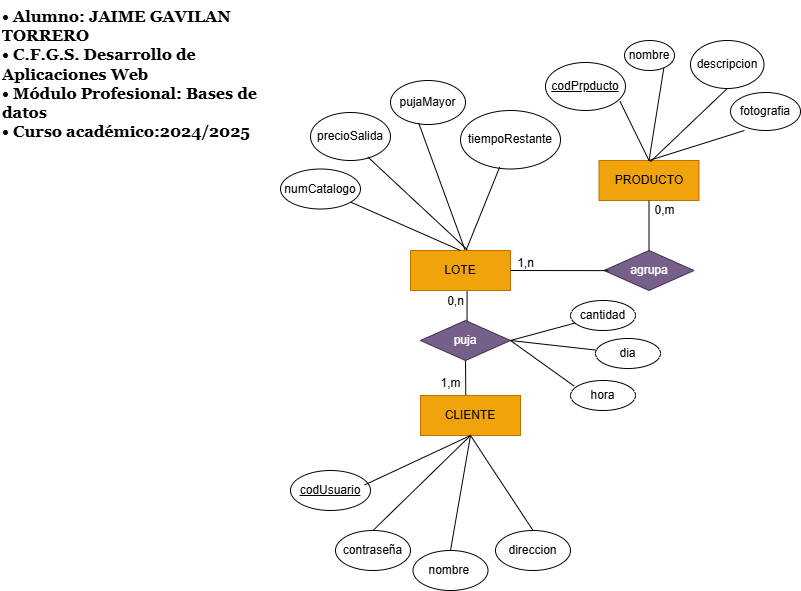

The diagram above was exported from draw.io. Its source (the exported page's mxGraphModel, read from the mxfile embedded in the PNG):
<mxGraphModel dx="1893" dy="465" grid="1" gridSize="10" guides="1" tooltips="1" connect="1" arrows="1" fold="1" page="1" pageScale="1" pageWidth="827" pageHeight="1169" math="0" shadow="0">
  <root>
    <mxCell id="0" />
    <mxCell id="1" parent="0" />
    <mxCell id="CpTvxhL2GxFOX0lkVa7d-2" value="PRODUCTO" style="whiteSpace=wrap;html=1;align=center;fillColor=#f0a30a;strokeColor=#BD7000;fontColor=#000000;" parent="1" vertex="1">
      <mxGeometry x="388.5" y="230" width="100" height="40" as="geometry" />
    </mxCell>
    <mxCell id="CpTvxhL2GxFOX0lkVa7d-15" value="LOTE" style="whiteSpace=wrap;html=1;align=center;fillColor=#f0a30a;strokeColor=#BD7000;fontColor=#000000;" parent="1" vertex="1">
      <mxGeometry x="200" y="320" width="100" height="40" as="geometry" />
    </mxCell>
    <mxCell id="CpTvxhL2GxFOX0lkVa7d-16" value="agrupa" style="shape=rhombus;perimeter=rhombusPerimeter;whiteSpace=wrap;html=1;align=center;fillColor=#76608a;fontColor=#ffffff;strokeColor=#432D57;" parent="1" vertex="1">
      <mxGeometry x="393.5" y="320" width="90" height="40" as="geometry" />
    </mxCell>
    <mxCell id="CpTvxhL2GxFOX0lkVa7d-17" value="" style="endArrow=none;html=1;rounded=0;entryX=1;entryY=0.5;entryDx=0;entryDy=0;exitX=0.05;exitY=0.503;exitDx=0;exitDy=0;exitPerimeter=0;" parent="1" source="CpTvxhL2GxFOX0lkVa7d-16" target="CpTvxhL2GxFOX0lkVa7d-15" edge="1">
      <mxGeometry relative="1" as="geometry">
        <mxPoint x="340" y="340" as="sourcePoint" />
        <mxPoint x="542" y="281" as="targetPoint" />
      </mxGeometry>
    </mxCell>
    <mxCell id="CpTvxhL2GxFOX0lkVa7d-18" value="" style="endArrow=none;html=1;rounded=0;entryX=0.5;entryY=0;entryDx=0;entryDy=0;exitX=0.5;exitY=1;exitDx=0;exitDy=0;" parent="1" source="CpTvxhL2GxFOX0lkVa7d-2" target="CpTvxhL2GxFOX0lkVa7d-16" edge="1">
      <mxGeometry relative="1" as="geometry">
        <mxPoint x="490" y="339.71000000000004" as="sourcePoint" />
        <mxPoint x="450" y="339.71000000000004" as="targetPoint" />
      </mxGeometry>
    </mxCell>
    <mxCell id="CpTvxhL2GxFOX0lkVa7d-46" value="fotografia" style="ellipse;whiteSpace=wrap;html=1;align=center;" parent="1" vertex="1">
      <mxGeometry x="520" y="162" width="70" height="38" as="geometry" />
    </mxCell>
    <mxCell id="CpTvxhL2GxFOX0lkVa7d-47" value="descripcion" style="ellipse;whiteSpace=wrap;html=1;align=center;" parent="1" vertex="1">
      <mxGeometry x="480" y="110" width="73.5" height="48" as="geometry" />
    </mxCell>
    <mxCell id="CpTvxhL2GxFOX0lkVa7d-48" value="nombre" style="ellipse;whiteSpace=wrap;html=1;align=center;" parent="1" vertex="1">
      <mxGeometry x="414" y="110" width="50" height="30" as="geometry" />
    </mxCell>
    <mxCell id="CpTvxhL2GxFOX0lkVa7d-51" value="&lt;u&gt;codPrpducto&lt;/u&gt;" style="ellipse;whiteSpace=wrap;html=1;align=center;" parent="1" vertex="1">
      <mxGeometry x="335" y="132" width="80" height="48" as="geometry" />
    </mxCell>
    <mxCell id="CpTvxhL2GxFOX0lkVa7d-52" value="" style="endArrow=none;html=1;rounded=0;entryX=0.932;entryY=0.812;entryDx=0;entryDy=0;exitX=0.5;exitY=0;exitDx=0;exitDy=0;entryPerimeter=0;" parent="1" source="CpTvxhL2GxFOX0lkVa7d-2" target="CpTvxhL2GxFOX0lkVa7d-51" edge="1">
      <mxGeometry relative="1" as="geometry">
        <mxPoint x="372" y="158" as="sourcePoint" />
        <mxPoint x="280" y="228" as="targetPoint" />
      </mxGeometry>
    </mxCell>
    <mxCell id="CpTvxhL2GxFOX0lkVa7d-53" value="" style="endArrow=none;html=1;rounded=0;entryX=0.786;entryY=0.923;entryDx=0;entryDy=0;entryPerimeter=0;exitX=0.5;exitY=0;exitDx=0;exitDy=0;" parent="1" source="CpTvxhL2GxFOX0lkVa7d-2" target="CpTvxhL2GxFOX0lkVa7d-48" edge="1">
      <mxGeometry relative="1" as="geometry">
        <mxPoint x="430" y="228" as="sourcePoint" />
        <mxPoint x="297" y="132" as="targetPoint" />
      </mxGeometry>
    </mxCell>
    <mxCell id="CpTvxhL2GxFOX0lkVa7d-54" value="" style="endArrow=none;html=1;rounded=0;entryX=0.5;entryY=1;entryDx=0;entryDy=0;exitX=0.515;exitY=0.029;exitDx=0;exitDy=0;exitPerimeter=0;" parent="1" source="CpTvxhL2GxFOX0lkVa7d-2" target="CpTvxhL2GxFOX0lkVa7d-47" edge="1">
      <mxGeometry relative="1" as="geometry">
        <mxPoint x="430" y="228" as="sourcePoint" />
        <mxPoint x="364.5" y="128" as="targetPoint" />
      </mxGeometry>
    </mxCell>
    <mxCell id="CpTvxhL2GxFOX0lkVa7d-55" value="" style="endArrow=none;html=1;rounded=0;entryX=0.2;entryY=1;entryDx=0;entryDy=0;exitX=0.5;exitY=0;exitDx=0;exitDy=0;entryPerimeter=0;" parent="1" source="CpTvxhL2GxFOX0lkVa7d-2" target="CpTvxhL2GxFOX0lkVa7d-46" edge="1">
      <mxGeometry relative="1" as="geometry">
        <mxPoint x="483.5" y="218" as="sourcePoint" />
        <mxPoint x="472.5" y="118" as="targetPoint" />
      </mxGeometry>
    </mxCell>
    <mxCell id="CpTvxhL2GxFOX0lkVa7d-58" value="pujaMayor" style="ellipse;whiteSpace=wrap;html=1;align=center;" parent="1" vertex="1">
      <mxGeometry x="180" y="150" width="75" height="44" as="geometry" />
    </mxCell>
    <mxCell id="CpTvxhL2GxFOX0lkVa7d-59" value="precioSalida" style="ellipse;whiteSpace=wrap;html=1;align=center;" parent="1" vertex="1">
      <mxGeometry x="100" y="182" width="80" height="48" as="geometry" />
    </mxCell>
    <mxCell id="CpTvxhL2GxFOX0lkVa7d-61" value="tiempoRestante" style="ellipse;whiteSpace=wrap;html=1;align=center;" parent="1" vertex="1">
      <mxGeometry x="250" y="180" width="100" height="58.5" as="geometry" />
    </mxCell>
    <mxCell id="CpTvxhL2GxFOX0lkVa7d-63" value="" style="endArrow=none;html=1;rounded=0;exitX=0.545;exitY=-0.016;exitDx=0;exitDy=0;exitPerimeter=0;entryX=0.375;entryY=0.963;entryDx=0;entryDy=0;entryPerimeter=0;" parent="1" source="CpTvxhL2GxFOX0lkVa7d-15" target="CpTvxhL2GxFOX0lkVa7d-58" edge="1">
      <mxGeometry relative="1" as="geometry">
        <mxPoint x="293" y="326" as="sourcePoint" />
        <mxPoint x="290" y="256" as="targetPoint" />
      </mxGeometry>
    </mxCell>
    <mxCell id="CpTvxhL2GxFOX0lkVa7d-64" value="" style="endArrow=none;html=1;rounded=0;exitX=0.557;exitY=-0.012;exitDx=0;exitDy=0;exitPerimeter=0;entryX=0.392;entryY=0.967;entryDx=0;entryDy=0;entryPerimeter=0;" parent="1" source="CpTvxhL2GxFOX0lkVa7d-15" target="CpTvxhL2GxFOX0lkVa7d-61" edge="1">
      <mxGeometry relative="1" as="geometry">
        <mxPoint x="267" y="328" as="sourcePoint" />
        <mxPoint x="329" y="257" as="targetPoint" />
      </mxGeometry>
    </mxCell>
    <mxCell id="CpTvxhL2GxFOX0lkVa7d-65" value="1,n" style="text;html=1;align=center;verticalAlign=middle;resizable=0;points=[];autosize=1;strokeColor=none;fillColor=none;" parent="1" vertex="1">
      <mxGeometry x="295" y="318" width="40" height="30" as="geometry" />
    </mxCell>
    <mxCell id="CpTvxhL2GxFOX0lkVa7d-66" value="0,m" style="text;html=1;align=center;verticalAlign=middle;resizable=0;points=[];autosize=1;strokeColor=none;fillColor=none;" parent="1" vertex="1">
      <mxGeometry x="434" y="265" width="40" height="30" as="geometry" />
    </mxCell>
    <mxCell id="CpTvxhL2GxFOX0lkVa7d-69" value="puja" style="shape=rhombus;perimeter=rhombusPerimeter;whiteSpace=wrap;html=1;align=center;fillColor=#76608a;fontColor=#ffffff;strokeColor=#432D57;" parent="1" vertex="1">
      <mxGeometry x="210" y="390" width="90" height="40" as="geometry" />
    </mxCell>
    <mxCell id="CpTvxhL2GxFOX0lkVa7d-70" value="CLIENTE" style="whiteSpace=wrap;html=1;align=center;fillColor=#f0a30a;strokeColor=#BD7000;fontColor=#000000;" parent="1" vertex="1">
      <mxGeometry x="210" y="465" width="100" height="40" as="geometry" />
    </mxCell>
    <mxCell id="CpTvxhL2GxFOX0lkVa7d-71" value="" style="endArrow=none;html=1;rounded=0;entryX=0.5;entryY=1;entryDx=0;entryDy=0;exitX=0.453;exitY=-0.009;exitDx=0;exitDy=0;exitPerimeter=0;" parent="1" source="CpTvxhL2GxFOX0lkVa7d-70" target="CpTvxhL2GxFOX0lkVa7d-69" edge="1">
      <mxGeometry relative="1" as="geometry">
        <mxPoint x="255" y="460" as="sourcePoint" />
        <mxPoint x="195" y="403.5" as="targetPoint" />
      </mxGeometry>
    </mxCell>
    <mxCell id="CpTvxhL2GxFOX0lkVa7d-72" value="" style="endArrow=none;html=1;rounded=0;entryX=0.566;entryY=1.016;entryDx=0;entryDy=0;exitX=0.517;exitY=0.01;exitDx=0;exitDy=0;exitPerimeter=0;entryPerimeter=0;" parent="1" source="CpTvxhL2GxFOX0lkVa7d-69" target="CpTvxhL2GxFOX0lkVa7d-15" edge="1">
      <mxGeometry relative="1" as="geometry">
        <mxPoint x="254.91" y="391" as="sourcePoint" />
        <mxPoint x="254.91" y="356" as="targetPoint" />
      </mxGeometry>
    </mxCell>
    <mxCell id="CpTvxhL2GxFOX0lkVa7d-73" value="&lt;u&gt;codUsuario&lt;/u&gt;" style="ellipse;whiteSpace=wrap;html=1;align=center;" parent="1" vertex="1">
      <mxGeometry x="80" y="540" width="80" height="40" as="geometry" />
    </mxCell>
    <mxCell id="CpTvxhL2GxFOX0lkVa7d-74" value="" style="endArrow=none;html=1;rounded=0;entryX=0.927;entryY=0.36;entryDx=0;entryDy=0;exitX=0.5;exitY=1;exitDx=0;exitDy=0;entryPerimeter=0;" parent="1" source="CpTvxhL2GxFOX0lkVa7d-70" target="CpTvxhL2GxFOX0lkVa7d-73" edge="1">
      <mxGeometry relative="1" as="geometry">
        <mxPoint x="180" y="474" as="sourcePoint" />
        <mxPoint x="180" y="439" as="targetPoint" />
      </mxGeometry>
    </mxCell>
    <mxCell id="CpTvxhL2GxFOX0lkVa7d-75" value="0,n" style="text;html=1;align=center;verticalAlign=middle;resizable=0;points=[];autosize=1;strokeColor=none;fillColor=none;" parent="1" vertex="1">
      <mxGeometry x="225" y="356" width="40" height="30" as="geometry" />
    </mxCell>
    <mxCell id="CpTvxhL2GxFOX0lkVa7d-76" value="1,m" style="text;html=1;align=center;verticalAlign=middle;resizable=0;points=[];autosize=1;strokeColor=none;fillColor=none;" parent="1" vertex="1">
      <mxGeometry x="220" y="438" width="40" height="30" as="geometry" />
    </mxCell>
    <mxCell id="CpTvxhL2GxFOX0lkVa7d-77" value="contraseña" style="ellipse;whiteSpace=wrap;html=1;align=center;" parent="1" vertex="1">
      <mxGeometry x="125" y="600" width="75" height="40" as="geometry" />
    </mxCell>
    <mxCell id="CpTvxhL2GxFOX0lkVa7d-78" value="" style="endArrow=none;html=1;rounded=0;entryX=0.5;entryY=0;entryDx=0;entryDy=0;exitX=0.5;exitY=1;exitDx=0;exitDy=0;" parent="1" source="CpTvxhL2GxFOX0lkVa7d-70" target="CpTvxhL2GxFOX0lkVa7d-77" edge="1">
      <mxGeometry relative="1" as="geometry">
        <mxPoint x="200" y="515" as="sourcePoint" />
        <mxPoint x="161" y="483" as="targetPoint" />
      </mxGeometry>
    </mxCell>
    <mxCell id="CpTvxhL2GxFOX0lkVa7d-79" value="" style="endArrow=none;html=1;rounded=0;entryX=0.717;entryY=0.928;entryDx=0;entryDy=0;entryPerimeter=0;exitX=0.567;exitY=-0.021;exitDx=0;exitDy=0;exitPerimeter=0;" parent="1" source="CpTvxhL2GxFOX0lkVa7d-15" target="CpTvxhL2GxFOX0lkVa7d-59" edge="1">
      <mxGeometry relative="1" as="geometry">
        <mxPoint x="263" y="330" as="sourcePoint" />
        <mxPoint x="83" y="260" as="targetPoint" />
      </mxGeometry>
    </mxCell>
    <mxCell id="iqxqZ1Xl-8FGMQ95zEda-2" value="" style="endArrow=none;html=1;rounded=0;exitX=1;exitY=0.5;exitDx=0;exitDy=0;" parent="1" source="CpTvxhL2GxFOX0lkVa7d-69" target="iqxqZ1Xl-8FGMQ95zEda-3" edge="1">
      <mxGeometry relative="1" as="geometry">
        <mxPoint x="320" y="415" as="sourcePoint" />
        <mxPoint x="380" y="415" as="targetPoint" />
      </mxGeometry>
    </mxCell>
    <mxCell id="iqxqZ1Xl-8FGMQ95zEda-3" value="dia" style="ellipse;whiteSpace=wrap;html=1;align=center;" parent="1" vertex="1">
      <mxGeometry x="385" y="408" width="65" height="30" as="geometry" />
    </mxCell>
    <mxCell id="iqxqZ1Xl-8FGMQ95zEda-4" value="" style="endArrow=none;html=1;rounded=0;exitX=1;exitY=0.5;exitDx=0;exitDy=0;entryX=0.054;entryY=0.183;entryDx=0;entryDy=0;entryPerimeter=0;" parent="1" source="CpTvxhL2GxFOX0lkVa7d-69" target="iqxqZ1Xl-8FGMQ95zEda-5" edge="1">
      <mxGeometry relative="1" as="geometry">
        <mxPoint x="330" y="425" as="sourcePoint" />
        <mxPoint x="390" y="425" as="targetPoint" />
      </mxGeometry>
    </mxCell>
    <mxCell id="iqxqZ1Xl-8FGMQ95zEda-5" value="hora" style="ellipse;whiteSpace=wrap;html=1;align=center;" parent="1" vertex="1">
      <mxGeometry x="360" y="450" width="65" height="30" as="geometry" />
    </mxCell>
    <mxCell id="iqxqZ1Xl-8FGMQ95zEda-6" value="" style="endArrow=none;html=1;rounded=0;" parent="1" target="iqxqZ1Xl-8FGMQ95zEda-7" edge="1">
      <mxGeometry relative="1" as="geometry">
        <mxPoint x="300" y="410" as="sourcePoint" />
        <mxPoint x="380" y="385" as="targetPoint" />
      </mxGeometry>
    </mxCell>
    <mxCell id="iqxqZ1Xl-8FGMQ95zEda-7" value="cantidad" style="ellipse;whiteSpace=wrap;html=1;align=center;" parent="1" vertex="1">
      <mxGeometry x="360" y="370" width="65" height="30" as="geometry" />
    </mxCell>
    <mxCell id="iqxqZ1Xl-8FGMQ95zEda-8" value="nombre&amp;nbsp;" style="ellipse;whiteSpace=wrap;html=1;align=center;" parent="1" vertex="1">
      <mxGeometry x="202.5" y="620" width="75" height="40" as="geometry" />
    </mxCell>
    <mxCell id="iqxqZ1Xl-8FGMQ95zEda-9" value="" style="endArrow=none;html=1;rounded=0;entryX=0.5;entryY=0;entryDx=0;entryDy=0;exitX=0.5;exitY=1;exitDx=0;exitDy=0;" parent="1" source="CpTvxhL2GxFOX0lkVa7d-70" target="iqxqZ1Xl-8FGMQ95zEda-8" edge="1">
      <mxGeometry relative="1" as="geometry">
        <mxPoint x="220" y="497" as="sourcePoint" />
        <mxPoint x="171" y="493" as="targetPoint" />
      </mxGeometry>
    </mxCell>
    <mxCell id="iqxqZ1Xl-8FGMQ95zEda-10" value="direccion" style="ellipse;whiteSpace=wrap;html=1;align=center;" parent="1" vertex="1">
      <mxGeometry x="285" y="600" width="75" height="40" as="geometry" />
    </mxCell>
    <mxCell id="iqxqZ1Xl-8FGMQ95zEda-11" value="" style="endArrow=none;html=1;rounded=0;entryX=0.5;entryY=0;entryDx=0;entryDy=0;exitX=0.5;exitY=1;exitDx=0;exitDy=0;" parent="1" source="CpTvxhL2GxFOX0lkVa7d-70" target="iqxqZ1Xl-8FGMQ95zEda-10" edge="1">
      <mxGeometry relative="1" as="geometry">
        <mxPoint x="360" y="523.5" as="sourcePoint" />
        <mxPoint x="311" y="519.5" as="targetPoint" />
      </mxGeometry>
    </mxCell>
    <mxCell id="iqxqZ1Xl-8FGMQ95zEda-13" value="&lt;h3 style=&quot;margin-top: 0px; font-size: 16px;&quot;&gt;&lt;font face=&quot;Georgia&quot;&gt;&lt;font style=&quot;font-size: 16px;&quot;&gt;• Alumno: JAIME GAVILAN TORRERO&amp;nbsp;&lt;br&gt;&lt;/font&gt;&lt;font style=&quot;font-size: 16px;&quot;&gt;• C.F.G.S. Desarrollo de Aplicaciones Web&lt;br&gt;&lt;/font&gt;&lt;font style=&quot;font-size: 16px;&quot;&gt;• Módulo Profesional: Bases de datos&lt;br&gt;&lt;/font&gt;&lt;font style=&quot;font-size: 16px;&quot;&gt;• Curso académico:2024/2025&lt;/font&gt;&lt;/font&gt;&lt;/h3&gt;" style="text;html=1;whiteSpace=wrap;overflow=hidden;rounded=0;" parent="1" vertex="1">
      <mxGeometry x="-210" y="70.00000000000006" width="280" height="160" as="geometry" />
    </mxCell>
    <mxCell id="gflPtJnN9ROg5JiadVfZ-1" value="" style="endArrow=none;html=1;rounded=0;exitX=0.5;exitY=0;exitDx=0;exitDy=0;" edge="1" target="gflPtJnN9ROg5JiadVfZ-2" parent="1" source="CpTvxhL2GxFOX0lkVa7d-15">
      <mxGeometry relative="1" as="geometry">
        <mxPoint x="50" y="345" as="sourcePoint" />
        <mxPoint x="110" y="345" as="targetPoint" />
      </mxGeometry>
    </mxCell>
    <mxCell id="gflPtJnN9ROg5JiadVfZ-2" value="numCatalogo" style="ellipse;whiteSpace=wrap;html=1;align=center;" vertex="1" parent="1">
      <mxGeometry x="70" y="238.5" width="80" height="40" as="geometry" />
    </mxCell>
  </root>
</mxGraphModel>